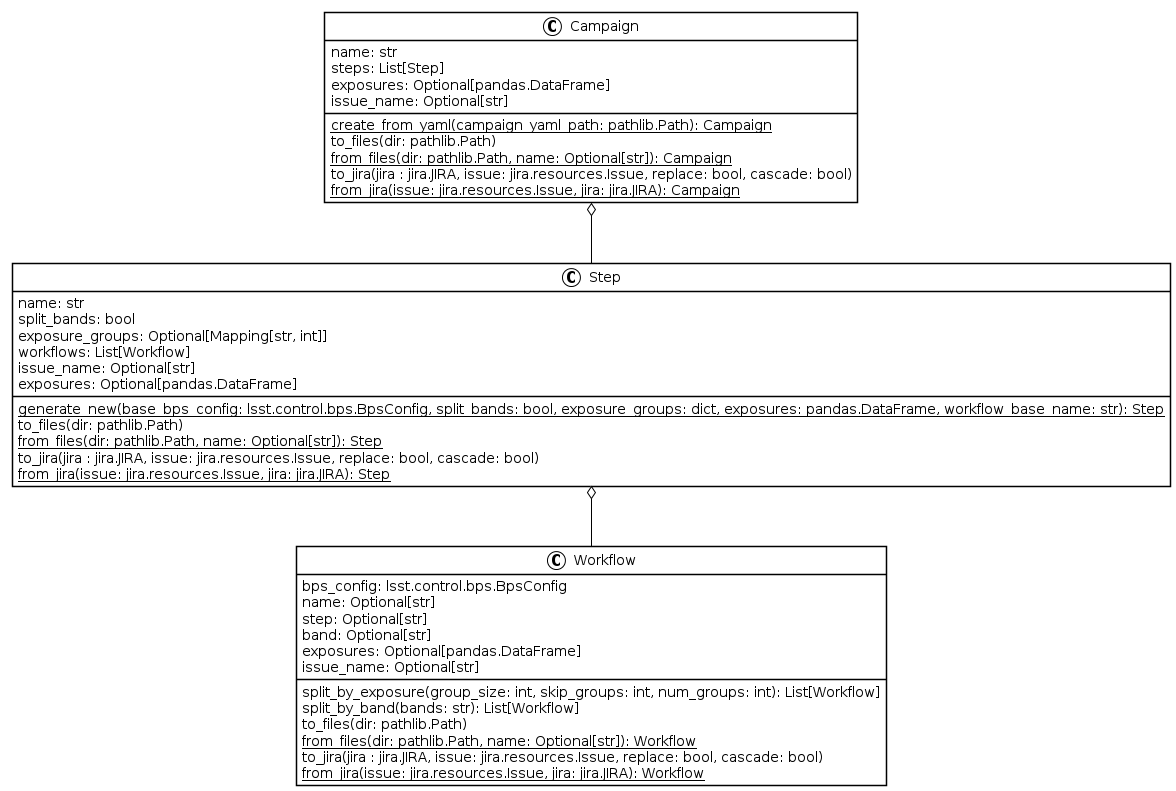

The diagram above was rendered by PlantUML. Its source (embedded in the PNG):
@startuml
!theme plain

class Campaign {
    name: str
    steps: List[Step]
    exposures: Optional[pandas.DataFrame]
    issue_name: Optional[str]
    {static} create_from_yaml(campaign_yaml_path: pathlib.Path): Campaign
    to_files(dir: pathlib.Path)
    {static} from_files(dir: pathlib.Path, name: Optional[str]): Campaign
    to_jira(jira : jira.JIRA, issue: jira.resources.Issue, replace: bool, cascade: bool)
    {static} from_jira(issue: jira.resources.Issue, jira: jira.JIRA): Campaign
}

class Step {
    name: str
    split_bands: bool
    exposure_groups: Optional[Mapping[str, int]]
    workflows: List[Workflow]
    issue_name: Optional[str]
    exposures: Optional[pandas.DataFrame]
    {static} generate_new(base_bps_config: lsst.control.bps.BpsConfig, split_bands: bool, exposure_groups: dict, exposures: pandas.DataFrame, workflow_base_name: str): Step
    to_files(dir: pathlib.Path)
    {static} from_files(dir: pathlib.Path, name: Optional[str]): Step
    to_jira(jira : jira.JIRA, issue: jira.resources.Issue, replace: bool, cascade: bool)
    {static} from_jira(issue: jira.resources.Issue, jira: jira.JIRA): Step
}

Campaign o-- Step

class Workflow {
    bps_config: lsst.control.bps.BpsConfig
    name: Optional[str]
    step: Optional[str]
    band: Optional[str]
    exposures: Optional[pandas.DataFrame]
    issue_name: Optional[str]
    split_by_exposure(group_size: int, skip_groups: int, num_groups: int): List[Workflow]
    split_by_band(bands: str): List[Workflow]
    to_files(dir: pathlib.Path)
    {static} from_files(dir: pathlib.Path, name: Optional[str]): Workflow
    to_jira(jira : jira.JIRA, issue: jira.resources.Issue, replace: bool, cascade: bool)
    {static} from_jira(issue: jira.resources.Issue, jira: jira.JIRA): Workflow
}

Step o-- Workflow

@enduml